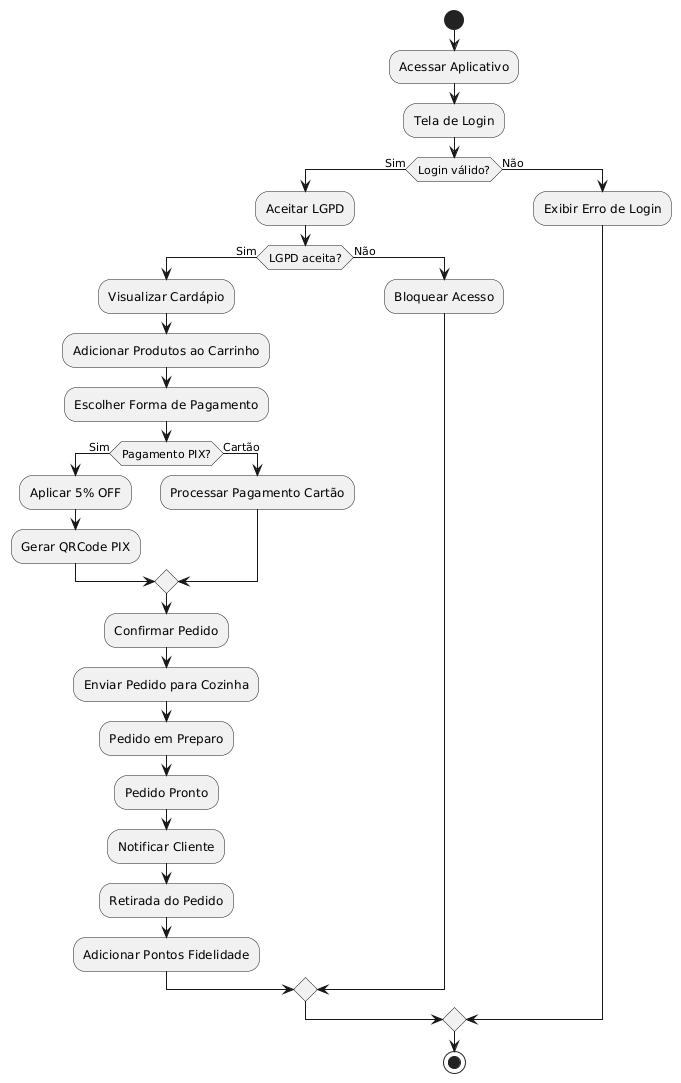

The diagram above was rendered by PlantUML. Its source (embedded in the PNG):
@startuml
start

:Acessar Aplicativo;

:Tela de Login;

if (Login válido?) then (Sim)

  :Aceitar LGPD;

  if (LGPD aceita?) then (Sim)

    :Visualizar Cardápio;

    :Adicionar Produtos ao Carrinho;

    :Escolher Forma de Pagamento;

    if (Pagamento PIX?) then (Sim)

      :Aplicar 5% OFF;
      :Gerar QRCode PIX;

    else (Cartão)

      :Processar Pagamento Cartão;

    endif

    :Confirmar Pedido;

    :Enviar Pedido para Cozinha;

    :Pedido em Preparo;

    :Pedido Pronto;

    :Notificar Cliente;

    :Retirada do Pedido;

    :Adicionar Pontos Fidelidade;

  else (Não)

    :Bloquear Acesso;

  endif

else (Não)

  :Exibir Erro de Login;

endif

stop
@enduml